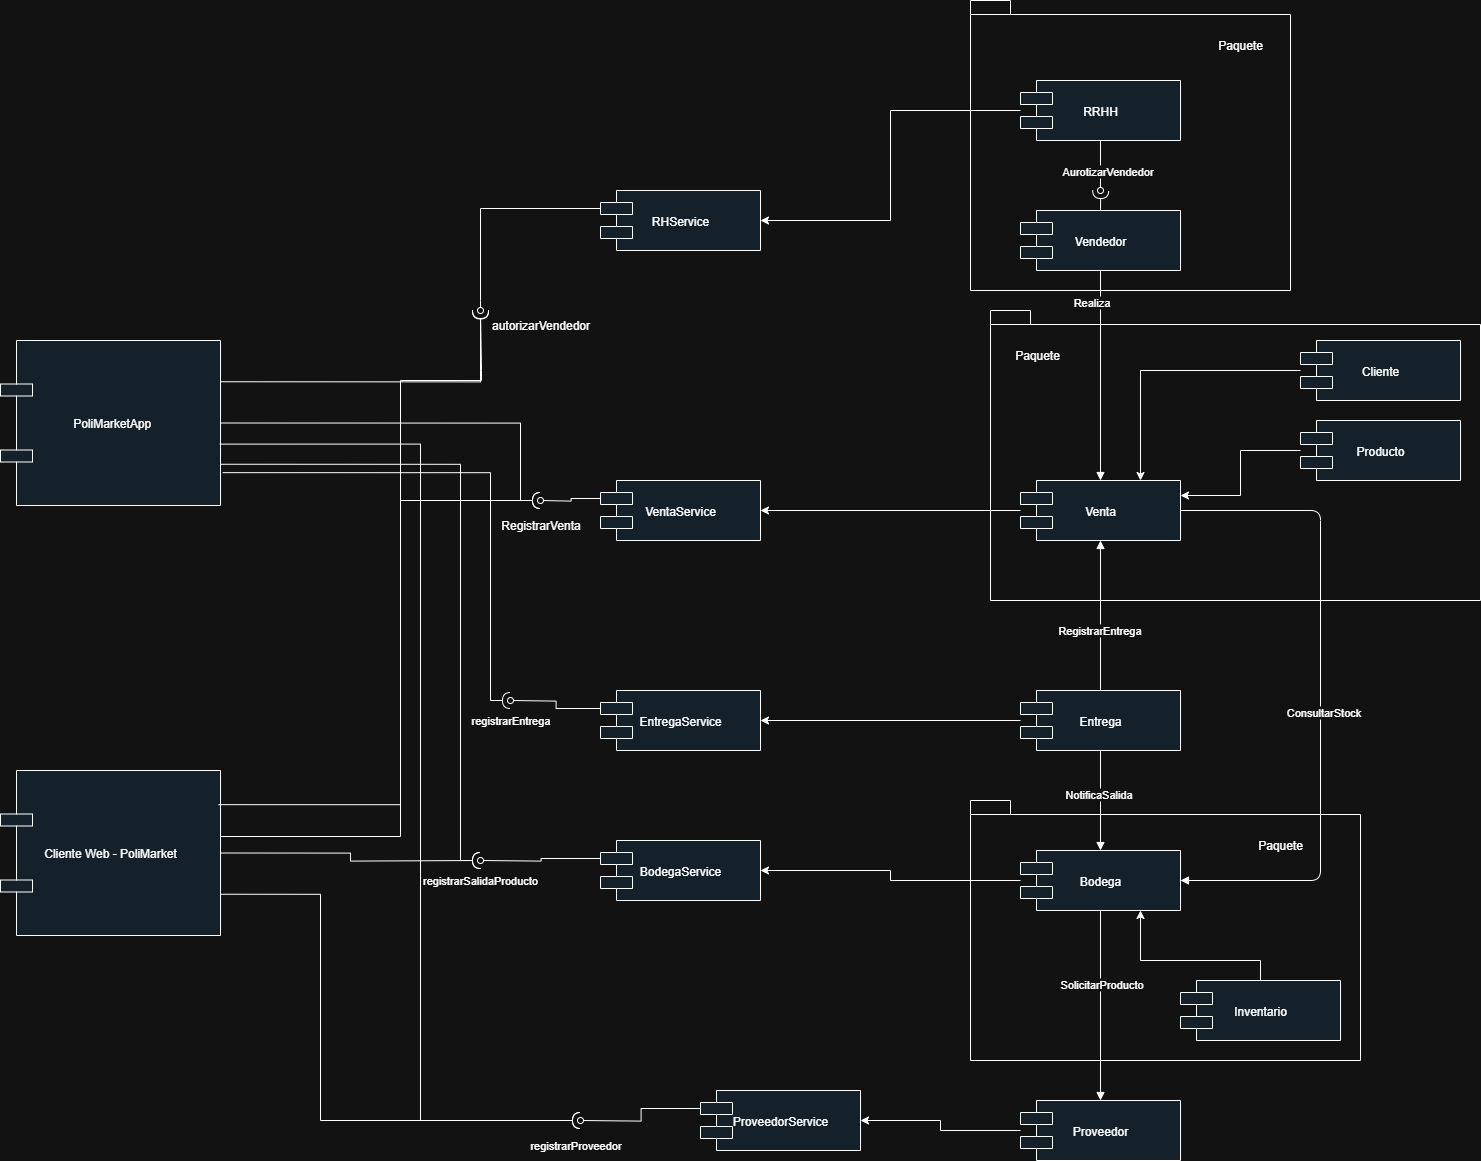

The diagram above was exported from draw.io. Its source (the exported page's mxGraphModel, read from the mxfile embedded in the PNG):
<mxGraphModel dx="2911" dy="1244" grid="1" gridSize="10" guides="1" tooltips="1" connect="1" arrows="1" fold="1" page="1" pageScale="1" pageWidth="827" pageHeight="1169" math="0" shadow="0">
  <root>
    <mxCell id="0" />
    <mxCell id="1" parent="0" />
    <mxCell id="-Z4Y5KMz9xdDKyACryku-1" value="" style="shape=folder;fontStyle=1;spacingTop=10;tabWidth=40;tabHeight=14;tabPosition=left;html=1;whiteSpace=wrap;" vertex="1" parent="1">
      <mxGeometry x="750" y="610" width="490" height="290" as="geometry" />
    </mxCell>
    <mxCell id="-Z4Y5KMz9xdDKyACryku-2" value="" style="shape=folder;fontStyle=1;spacingTop=10;tabWidth=40;tabHeight=14;tabPosition=left;html=1;whiteSpace=wrap;" vertex="1" parent="1">
      <mxGeometry x="730" y="300" width="320" height="290" as="geometry" />
    </mxCell>
    <mxCell id="-Z4Y5KMz9xdDKyACryku-3" value="" style="shape=folder;fontStyle=1;spacingTop=10;tabWidth=40;tabHeight=14;tabPosition=left;html=1;whiteSpace=wrap;" vertex="1" parent="1">
      <mxGeometry x="730" y="1100" width="390" height="260" as="geometry" />
    </mxCell>
    <mxCell id="-Z4Y5KMz9xdDKyACryku-4" style="edgeStyle=orthogonalEdgeStyle;rounded=0;orthogonalLoop=1;jettySize=auto;html=1;entryX=1;entryY=0.5;entryDx=0;entryDy=0;" edge="1" parent="1" source="-Z4Y5KMz9xdDKyACryku-5" target="-Z4Y5KMz9xdDKyACryku-30">
      <mxGeometry relative="1" as="geometry" />
    </mxCell>
    <mxCell id="-Z4Y5KMz9xdDKyACryku-5" value="RRHH" style="shape=component;fillColor=#E3F2FD;" vertex="1" parent="1">
      <mxGeometry x="780" y="380" width="160" height="60" as="geometry" />
    </mxCell>
    <mxCell id="-Z4Y5KMz9xdDKyACryku-6" style="edgeStyle=orthogonalEdgeStyle;rounded=0;orthogonalLoop=1;jettySize=auto;html=1;exitX=0.5;exitY=0;exitDx=0;exitDy=0;endArrow=halfCircle;endFill=0;" edge="1" parent="1" source="-Z4Y5KMz9xdDKyACryku-7">
      <mxGeometry relative="1" as="geometry">
        <mxPoint x="860.2162162162163" y="490" as="targetPoint" />
      </mxGeometry>
    </mxCell>
    <mxCell id="-Z4Y5KMz9xdDKyACryku-7" value="Vendedor" style="shape=component;fillColor=#E3F2FD;" vertex="1" parent="1">
      <mxGeometry x="780" y="510" width="160" height="60" as="geometry" />
    </mxCell>
    <mxCell id="-Z4Y5KMz9xdDKyACryku-8" value="" style="edgeStyle=orthogonalEdgeStyle;rounded=0;orthogonalLoop=1;jettySize=auto;html=1;entryX=1;entryY=0.5;entryDx=0;entryDy=0;" edge="1" parent="1" source="-Z4Y5KMz9xdDKyACryku-9" target="-Z4Y5KMz9xdDKyACryku-34">
      <mxGeometry relative="1" as="geometry" />
    </mxCell>
    <mxCell id="-Z4Y5KMz9xdDKyACryku-9" value="Venta" style="shape=component;fillColor=#E3F2FD;" vertex="1" parent="1">
      <mxGeometry x="780" y="780" width="160" height="60" as="geometry" />
    </mxCell>
    <mxCell id="-Z4Y5KMz9xdDKyACryku-10" style="edgeStyle=orthogonalEdgeStyle;rounded=0;orthogonalLoop=1;jettySize=auto;html=1;entryX=1;entryY=0.5;entryDx=0;entryDy=0;" edge="1" parent="1" source="-Z4Y5KMz9xdDKyACryku-11" target="-Z4Y5KMz9xdDKyACryku-31">
      <mxGeometry relative="1" as="geometry" />
    </mxCell>
    <mxCell id="-Z4Y5KMz9xdDKyACryku-11" value="Bodega" style="shape=component;fillColor=#E3F2FD;" vertex="1" parent="1">
      <mxGeometry x="780" y="1150" width="160" height="60" as="geometry" />
    </mxCell>
    <mxCell id="-Z4Y5KMz9xdDKyACryku-12" style="edgeStyle=orthogonalEdgeStyle;rounded=0;orthogonalLoop=1;jettySize=auto;html=1;" edge="1" parent="1" source="-Z4Y5KMz9xdDKyACryku-13" target="-Z4Y5KMz9xdDKyACryku-33">
      <mxGeometry relative="1" as="geometry" />
    </mxCell>
    <mxCell id="-Z4Y5KMz9xdDKyACryku-13" value="Proveedor" style="shape=component;fillColor=#E3F2FD;" vertex="1" parent="1">
      <mxGeometry x="780" y="1400" width="160" height="60" as="geometry" />
    </mxCell>
    <mxCell id="-Z4Y5KMz9xdDKyACryku-14" style="edgeStyle=orthogonalEdgeStyle;rounded=0;orthogonalLoop=1;jettySize=auto;html=1;entryX=1;entryY=0.5;entryDx=0;entryDy=0;" edge="1" parent="1" source="-Z4Y5KMz9xdDKyACryku-15" target="-Z4Y5KMz9xdDKyACryku-32">
      <mxGeometry relative="1" as="geometry" />
    </mxCell>
    <mxCell id="-Z4Y5KMz9xdDKyACryku-15" value="Entrega" style="shape=component;fillColor=#E3F2FD;" vertex="1" parent="1">
      <mxGeometry x="780" y="990" width="160" height="60" as="geometry" />
    </mxCell>
    <mxCell id="-Z4Y5KMz9xdDKyACryku-16" style="endArrow=oval;rounded=1;curved=0;endFill=0;" edge="1" parent="1" source="-Z4Y5KMz9xdDKyACryku-5">
      <mxGeometry relative="1" as="geometry">
        <mxPoint x="860" y="490" as="targetPoint" />
      </mxGeometry>
    </mxCell>
    <mxCell id="-Z4Y5KMz9xdDKyACryku-17" value="AurotizarVendedor" style="edgeLabel;html=1;align=center;verticalAlign=middle;resizable=0;points=[];" vertex="1" connectable="0" parent="-Z4Y5KMz9xdDKyACryku-16">
      <mxGeometry x="-0.0703" y="6" relative="1" as="geometry">
        <mxPoint y="6" as="offset" />
      </mxGeometry>
    </mxCell>
    <mxCell id="-Z4Y5KMz9xdDKyACryku-18" style="endArrow=block" edge="1" parent="1" source="-Z4Y5KMz9xdDKyACryku-7" target="-Z4Y5KMz9xdDKyACryku-9">
      <mxGeometry relative="1" as="geometry" />
    </mxCell>
    <mxCell id="-Z4Y5KMz9xdDKyACryku-19" value="Realiza" style="edgeLabel;html=1;align=center;verticalAlign=middle;resizable=0;points=[];" vertex="1" connectable="0" parent="-Z4Y5KMz9xdDKyACryku-18">
      <mxGeometry x="0.4417" y="-2" relative="1" as="geometry">
        <mxPoint x="-8" y="-121" as="offset" />
      </mxGeometry>
    </mxCell>
    <mxCell id="-Z4Y5KMz9xdDKyACryku-20" style="endArrow=block" edge="1" parent="1" source="-Z4Y5KMz9xdDKyACryku-9" target="-Z4Y5KMz9xdDKyACryku-11">
      <mxGeometry relative="1" as="geometry">
        <Array as="points">
          <mxPoint x="1080" y="810" />
          <mxPoint x="1080" y="1180" />
        </Array>
      </mxGeometry>
    </mxCell>
    <mxCell id="-Z4Y5KMz9xdDKyACryku-21" value="ConsultarStock" style="edgeLabel;html=1;align=center;verticalAlign=middle;resizable=0;points=[];" vertex="1" connectable="0" parent="-Z4Y5KMz9xdDKyACryku-20">
      <mxGeometry x="0.0494" y="2" relative="1" as="geometry">
        <mxPoint y="-1" as="offset" />
      </mxGeometry>
    </mxCell>
    <mxCell id="-Z4Y5KMz9xdDKyACryku-22" style="endArrow=block" edge="1" parent="1" source="-Z4Y5KMz9xdDKyACryku-11" target="-Z4Y5KMz9xdDKyACryku-13">
      <mxGeometry relative="1" as="geometry" />
    </mxCell>
    <mxCell id="-Z4Y5KMz9xdDKyACryku-23" value="SolicitarProducto" style="edgeLabel;html=1;align=center;verticalAlign=middle;resizable=0;points=[];" vertex="1" connectable="0" parent="-Z4Y5KMz9xdDKyACryku-22">
      <mxGeometry x="-0.225" relative="1" as="geometry">
        <mxPoint y="-1" as="offset" />
      </mxGeometry>
    </mxCell>
    <mxCell id="-Z4Y5KMz9xdDKyACryku-24" style="endArrow=block" edge="1" parent="1" source="-Z4Y5KMz9xdDKyACryku-15" target="-Z4Y5KMz9xdDKyACryku-9">
      <mxGeometry relative="1" as="geometry" />
    </mxCell>
    <mxCell id="-Z4Y5KMz9xdDKyACryku-25" value="RegistrarEntrega" style="edgeLabel;html=1;align=center;verticalAlign=middle;resizable=0;points=[];" vertex="1" connectable="0" parent="-Z4Y5KMz9xdDKyACryku-24">
      <mxGeometry x="-0.1917" y="2" relative="1" as="geometry">
        <mxPoint y="-1" as="offset" />
      </mxGeometry>
    </mxCell>
    <mxCell id="-Z4Y5KMz9xdDKyACryku-26" style="endArrow=block" edge="1" parent="1" source="-Z4Y5KMz9xdDKyACryku-15" target="-Z4Y5KMz9xdDKyACryku-11">
      <mxGeometry relative="1" as="geometry" />
    </mxCell>
    <mxCell id="-Z4Y5KMz9xdDKyACryku-27" value="NotificaSalida" style="edgeLabel;html=1;align=center;verticalAlign=middle;resizable=0;points=[];" vertex="1" connectable="0" parent="-Z4Y5KMz9xdDKyACryku-26">
      <mxGeometry x="-0.1133" y="-3" relative="1" as="geometry">
        <mxPoint y="-1" as="offset" />
      </mxGeometry>
    </mxCell>
    <mxCell id="-Z4Y5KMz9xdDKyACryku-28" value="Inventario" style="shape=component;fillColor=#E3F2FD;" vertex="1" parent="1">
      <mxGeometry x="940" y="1280" width="160" height="60" as="geometry" />
    </mxCell>
    <mxCell id="-Z4Y5KMz9xdDKyACryku-29" style="edgeStyle=orthogonalEdgeStyle;rounded=0;orthogonalLoop=1;jettySize=auto;html=1;exitX=0.5;exitY=0;exitDx=0;exitDy=0;entryX=0.75;entryY=1;entryDx=0;entryDy=0;" edge="1" parent="1" source="-Z4Y5KMz9xdDKyACryku-28" target="-Z4Y5KMz9xdDKyACryku-11">
      <mxGeometry relative="1" as="geometry">
        <Array as="points">
          <mxPoint x="1020" y="1280" />
          <mxPoint x="1020" y="1260" />
          <mxPoint x="900" y="1260" />
        </Array>
      </mxGeometry>
    </mxCell>
    <mxCell id="-Z4Y5KMz9xdDKyACryku-30" value="RHService" style="shape=component;fillColor=#E3F2FD;" vertex="1" parent="1">
      <mxGeometry x="360" y="490" width="160" height="60" as="geometry" />
    </mxCell>
    <mxCell id="-Z4Y5KMz9xdDKyACryku-31" value="BodegaService" style="shape=component;fillColor=#E3F2FD;" vertex="1" parent="1">
      <mxGeometry x="360" y="1140" width="160" height="60" as="geometry" />
    </mxCell>
    <mxCell id="-Z4Y5KMz9xdDKyACryku-32" value="EntregaService" style="shape=component;fillColor=#E3F2FD;" vertex="1" parent="1">
      <mxGeometry x="360" y="990" width="160" height="60" as="geometry" />
    </mxCell>
    <mxCell id="-Z4Y5KMz9xdDKyACryku-33" value="ProveedorService" style="shape=component;fillColor=#E3F2FD;" vertex="1" parent="1">
      <mxGeometry x="460" y="1390" width="160" height="60" as="geometry" />
    </mxCell>
    <mxCell id="-Z4Y5KMz9xdDKyACryku-49" style="edgeStyle=orthogonalEdgeStyle;rounded=0;orthogonalLoop=1;jettySize=auto;html=1;exitX=1;exitY=0.5;exitDx=0;exitDy=0;endArrow=halfCircle;endFill=0;" edge="1" parent="1" source="-Z4Y5KMz9xdDKyACryku-42">
      <mxGeometry relative="1" as="geometry">
        <mxPoint x="300" y="800" as="targetPoint" />
        <Array as="points">
          <mxPoint x="280" y="722" />
        </Array>
      </mxGeometry>
    </mxCell>
    <mxCell id="-Z4Y5KMz9xdDKyACryku-34" value="VentaService" style="shape=component;fillColor=#E3F2FD;" vertex="1" parent="1">
      <mxGeometry x="360" y="780" width="160" height="60" as="geometry" />
    </mxCell>
    <mxCell id="-Z4Y5KMz9xdDKyACryku-35" style="edgeStyle=orthogonalEdgeStyle;rounded=0;orthogonalLoop=1;jettySize=auto;html=1;entryX=0.75;entryY=0;entryDx=0;entryDy=0;" edge="1" parent="1" source="-Z4Y5KMz9xdDKyACryku-36" target="-Z4Y5KMz9xdDKyACryku-9">
      <mxGeometry relative="1" as="geometry" />
    </mxCell>
    <mxCell id="-Z4Y5KMz9xdDKyACryku-36" value="Cliente" style="shape=component;fillColor=#E3F2FD;" vertex="1" parent="1">
      <mxGeometry x="1060" y="640" width="160" height="60" as="geometry" />
    </mxCell>
    <mxCell id="-Z4Y5KMz9xdDKyACryku-37" style="edgeStyle=orthogonalEdgeStyle;rounded=0;orthogonalLoop=1;jettySize=auto;html=1;entryX=1;entryY=0.25;entryDx=0;entryDy=0;" edge="1" parent="1" source="-Z4Y5KMz9xdDKyACryku-38" target="-Z4Y5KMz9xdDKyACryku-9">
      <mxGeometry relative="1" as="geometry" />
    </mxCell>
    <mxCell id="-Z4Y5KMz9xdDKyACryku-38" value="Producto" style="shape=component;fillColor=#E3F2FD;" vertex="1" parent="1">
      <mxGeometry x="1060" y="720" width="160" height="60" as="geometry" />
    </mxCell>
    <mxCell id="-Z4Y5KMz9xdDKyACryku-39" value="Paquete" style="text;html=1;align=center;verticalAlign=middle;whiteSpace=wrap;rounded=0;" vertex="1" parent="1">
      <mxGeometry x="970" y="330" width="60" height="30" as="geometry" />
    </mxCell>
    <mxCell id="-Z4Y5KMz9xdDKyACryku-40" value="Paquete" style="text;html=1;align=center;verticalAlign=middle;whiteSpace=wrap;rounded=0;" vertex="1" parent="1">
      <mxGeometry x="767" y="640" width="60" height="30" as="geometry" />
    </mxCell>
    <mxCell id="-Z4Y5KMz9xdDKyACryku-41" value="Paquete" style="text;html=1;align=center;verticalAlign=middle;whiteSpace=wrap;rounded=0;" vertex="1" parent="1">
      <mxGeometry x="1010" y="1130" width="60" height="30" as="geometry" />
    </mxCell>
    <mxCell id="-Z4Y5KMz9xdDKyACryku-47" style="edgeStyle=orthogonalEdgeStyle;rounded=0;orthogonalLoop=1;jettySize=auto;html=1;endArrow=oval;endFill=0;exitX=0;exitY=0.3;exitDx=0;exitDy=0;" edge="1" parent="1" source="-Z4Y5KMz9xdDKyACryku-34">
      <mxGeometry relative="1" as="geometry">
        <mxPoint x="300" y="800" as="targetPoint" />
      </mxGeometry>
    </mxCell>
    <mxCell id="-Z4Y5KMz9xdDKyACryku-42" value=" PoliMarketApp" style="shape=component;fillColor=#E3F2FD;" vertex="1" parent="1">
      <mxGeometry x="-240" y="640" width="220" height="165" as="geometry" />
    </mxCell>
    <mxCell id="-Z4Y5KMz9xdDKyACryku-43" value="Cliente Web - PoliMarket" style="shape=component;fillColor=#E3F2FD;" vertex="1" parent="1">
      <mxGeometry x="-240" y="1070" width="220" height="165" as="geometry" />
    </mxCell>
    <mxCell id="-Z4Y5KMz9xdDKyACryku-46" value="" style="ellipse;whiteSpace=wrap;html=1;align=center;aspect=fixed;fillColor=none;strokeColor=none;resizable=0;perimeter=centerPerimeter;rotatable=0;allowArrows=0;points=[];outlineConnect=1;" vertex="1" parent="1">
      <mxGeometry x="405" y="880" width="10" height="10" as="geometry" />
    </mxCell>
    <mxCell id="-Z4Y5KMz9xdDKyACryku-50" value="RegistrarVenta" style="text;html=1;align=center;verticalAlign=middle;resizable=0;points=[];autosize=1;strokeColor=none;fillColor=none;" vertex="1" parent="1">
      <mxGeometry x="250" y="810" width="100" height="30" as="geometry" />
    </mxCell>
    <mxCell id="-Z4Y5KMz9xdDKyACryku-52" style="edgeStyle=orthogonalEdgeStyle;rounded=0;orthogonalLoop=1;jettySize=auto;html=1;endArrow=oval;endFill=0;exitX=0;exitY=0.3;exitDx=0;exitDy=0;" edge="1" parent="1" source="-Z4Y5KMz9xdDKyACryku-30">
      <mxGeometry relative="1" as="geometry">
        <mxPoint x="227.27999999999975" y="299.9999999999999" as="sourcePoint" />
        <mxPoint x="240" y="610" as="targetPoint" />
        <Array as="points">
          <mxPoint x="240" y="508" />
          <mxPoint x="240" y="600" />
        </Array>
      </mxGeometry>
    </mxCell>
    <mxCell id="-Z4Y5KMz9xdDKyACryku-53" style="edgeStyle=orthogonalEdgeStyle;rounded=0;orthogonalLoop=1;jettySize=auto;html=1;exitX=1;exitY=0.25;exitDx=0;exitDy=0;endArrow=halfCircle;endFill=0;" edge="1" parent="1" source="-Z4Y5KMz9xdDKyACryku-42">
      <mxGeometry relative="1" as="geometry">
        <mxPoint x="240" y="610" as="targetPoint" />
        <mxPoint x="120" y="760" as="sourcePoint" />
        <Array as="points">
          <mxPoint x="240" y="681" />
        </Array>
      </mxGeometry>
    </mxCell>
    <mxCell id="-Z4Y5KMz9xdDKyACryku-54" value="autorizarVendedor" style="text;html=1;align=center;verticalAlign=middle;resizable=0;points=[];autosize=1;strokeColor=none;fillColor=none;" vertex="1" parent="1">
      <mxGeometry x="240" y="610" width="120" height="30" as="geometry" />
    </mxCell>
    <mxCell id="-Z4Y5KMz9xdDKyACryku-55" style="edgeStyle=orthogonalEdgeStyle;rounded=0;orthogonalLoop=1;jettySize=auto;html=1;exitX=1.01;exitY=0.801;exitDx=0;exitDy=0;endArrow=halfCircle;endFill=0;exitPerimeter=0;" edge="1" parent="1" source="-Z4Y5KMz9xdDKyACryku-42">
      <mxGeometry relative="1" as="geometry">
        <mxPoint x="270" y="1000" as="targetPoint" />
        <mxPoint y="880" as="sourcePoint" />
        <Array as="points">
          <mxPoint x="250" y="772" />
          <mxPoint x="250" y="1000" />
        </Array>
      </mxGeometry>
    </mxCell>
    <mxCell id="-Z4Y5KMz9xdDKyACryku-56" style="edgeStyle=orthogonalEdgeStyle;rounded=0;orthogonalLoop=1;jettySize=auto;html=1;endArrow=oval;endFill=0;exitX=0;exitY=0.3;exitDx=0;exitDy=0;" edge="1" parent="1" source="-Z4Y5KMz9xdDKyACryku-32">
      <mxGeometry relative="1" as="geometry">
        <mxPoint x="330" y="1040" as="sourcePoint" />
        <mxPoint x="270" y="1000" as="targetPoint" />
      </mxGeometry>
    </mxCell>
    <mxCell id="-Z4Y5KMz9xdDKyACryku-57" value="registrarEntrega" style="text;html=1;align=center;verticalAlign=middle;resizable=0;points=[];autosize=1;strokeColor=none;fillColor=none;fontFamily=Helvetica;fontSize=11;fontColor=default;labelBackgroundColor=default;" vertex="1" parent="1">
      <mxGeometry x="220" y="1005" width="100" height="30" as="geometry" />
    </mxCell>
    <mxCell id="-Z4Y5KMz9xdDKyACryku-59" style="edgeStyle=orthogonalEdgeStyle;rounded=0;orthogonalLoop=1;jettySize=auto;html=1;exitX=1;exitY=0.75;exitDx=0;exitDy=0;endArrow=halfCircle;endFill=0;" edge="1" parent="1" source="-Z4Y5KMz9xdDKyACryku-42">
      <mxGeometry relative="1" as="geometry">
        <mxPoint x="240" y="1160" as="targetPoint" />
        <mxPoint x="-10.06" y="763.75" as="sourcePoint" />
        <Array as="points">
          <mxPoint x="220" y="764" />
          <mxPoint x="220" y="1160" />
        </Array>
      </mxGeometry>
    </mxCell>
    <mxCell id="-Z4Y5KMz9xdDKyACryku-60" style="edgeStyle=orthogonalEdgeStyle;rounded=0;orthogonalLoop=1;jettySize=auto;html=1;endArrow=oval;endFill=0;exitX=0;exitY=0.3;exitDx=0;exitDy=0;" edge="1" parent="1" source="-Z4Y5KMz9xdDKyACryku-31">
      <mxGeometry relative="1" as="geometry">
        <mxPoint x="370" y="1158" as="sourcePoint" />
        <mxPoint x="240" y="1160" as="targetPoint" />
      </mxGeometry>
    </mxCell>
    <mxCell id="-Z4Y5KMz9xdDKyACryku-65" value="registrarSalidaProducto" style="text;html=1;align=center;verticalAlign=middle;whiteSpace=wrap;rounded=0;fontFamily=Helvetica;fontSize=11;fontColor=default;labelBackgroundColor=default;" vertex="1" parent="1">
      <mxGeometry x="210" y="1165" width="60" height="30" as="geometry" />
    </mxCell>
    <mxCell id="-Z4Y5KMz9xdDKyACryku-66" style="edgeStyle=orthogonalEdgeStyle;rounded=0;orthogonalLoop=1;jettySize=auto;html=1;exitX=0.997;exitY=0.628;exitDx=0;exitDy=0;endArrow=halfCircle;endFill=0;exitPerimeter=0;" edge="1" parent="1" source="-Z4Y5KMz9xdDKyACryku-42">
      <mxGeometry relative="1" as="geometry">
        <mxPoint x="340" y="1420" as="targetPoint" />
        <mxPoint x="110" y="870" as="sourcePoint" />
        <Array as="points">
          <mxPoint x="180" y="744" />
          <mxPoint x="180" y="1420" />
        </Array>
      </mxGeometry>
    </mxCell>
    <mxCell id="-Z4Y5KMz9xdDKyACryku-67" style="edgeStyle=orthogonalEdgeStyle;rounded=0;orthogonalLoop=1;jettySize=auto;html=1;endArrow=oval;endFill=0;exitX=0;exitY=0.3;exitDx=0;exitDy=0;" edge="1" parent="1" source="-Z4Y5KMz9xdDKyACryku-33">
      <mxGeometry relative="1" as="geometry">
        <mxPoint x="440" y="1298" as="sourcePoint" />
        <mxPoint x="340" y="1420" as="targetPoint" />
      </mxGeometry>
    </mxCell>
    <mxCell id="-Z4Y5KMz9xdDKyACryku-68" value="registrarProveedor" style="text;html=1;align=center;verticalAlign=middle;resizable=0;points=[];autosize=1;strokeColor=none;fillColor=none;fontFamily=Helvetica;fontSize=11;fontColor=default;labelBackgroundColor=default;" vertex="1" parent="1">
      <mxGeometry x="280" y="1430" width="110" height="30" as="geometry" />
    </mxCell>
    <mxCell id="-Z4Y5KMz9xdDKyACryku-72" style="edgeStyle=orthogonalEdgeStyle;rounded=0;orthogonalLoop=1;jettySize=auto;html=1;exitX=0.991;exitY=0.207;exitDx=0;exitDy=0;endArrow=halfCircle;endFill=0;exitPerimeter=0;entryX=0;entryY=0.016;entryDx=0;entryDy=0;entryPerimeter=0;" edge="1" parent="1" source="-Z4Y5KMz9xdDKyACryku-43" target="-Z4Y5KMz9xdDKyACryku-54">
      <mxGeometry relative="1" as="geometry">
        <mxPoint x="240" y="630" as="targetPoint" />
        <mxPoint x="130" y="751" as="sourcePoint" />
        <Array as="points">
          <mxPoint x="160" y="1104" />
          <mxPoint x="160" y="680" />
          <mxPoint x="241" y="680" />
          <mxPoint x="241" y="670" />
          <mxPoint x="240" y="670" />
        </Array>
      </mxGeometry>
    </mxCell>
    <mxCell id="-Z4Y5KMz9xdDKyACryku-73" style="edgeStyle=orthogonalEdgeStyle;rounded=0;orthogonalLoop=1;jettySize=auto;html=1;exitX=1.001;exitY=0.4;exitDx=0;exitDy=0;endArrow=halfCircle;endFill=0;exitPerimeter=0;" edge="1" parent="1" source="-Z4Y5KMz9xdDKyACryku-43">
      <mxGeometry relative="1" as="geometry">
        <mxPoint x="300" y="800" as="targetPoint" />
        <mxPoint x="90" y="1324" as="sourcePoint" />
        <Array as="points">
          <mxPoint x="160" y="1136" />
          <mxPoint x="160" y="800" />
        </Array>
      </mxGeometry>
    </mxCell>
    <mxCell id="-Z4Y5KMz9xdDKyACryku-74" style="edgeStyle=orthogonalEdgeStyle;rounded=0;orthogonalLoop=1;jettySize=auto;html=1;exitX=1;exitY=0.5;exitDx=0;exitDy=0;endArrow=halfCircle;endFill=0;" edge="1" parent="1" source="-Z4Y5KMz9xdDKyACryku-43">
      <mxGeometry relative="1" as="geometry">
        <mxPoint x="240" y="1160" as="targetPoint" />
        <mxPoint x="70" y="1466" as="sourcePoint" />
      </mxGeometry>
    </mxCell>
    <mxCell id="-Z4Y5KMz9xdDKyACryku-75" style="edgeStyle=orthogonalEdgeStyle;rounded=0;orthogonalLoop=1;jettySize=auto;html=1;exitX=1;exitY=0.75;exitDx=0;exitDy=0;endArrow=halfCircle;endFill=0;" edge="1" parent="1" source="-Z4Y5KMz9xdDKyACryku-43">
      <mxGeometry relative="1" as="geometry">
        <mxPoint x="340" y="1420" as="targetPoint" />
        <mxPoint x="30" y="1150" as="sourcePoint" />
        <Array as="points">
          <mxPoint x="80" y="1194" />
          <mxPoint x="80" y="1420" />
        </Array>
      </mxGeometry>
    </mxCell>
  </root>
</mxGraphModel>